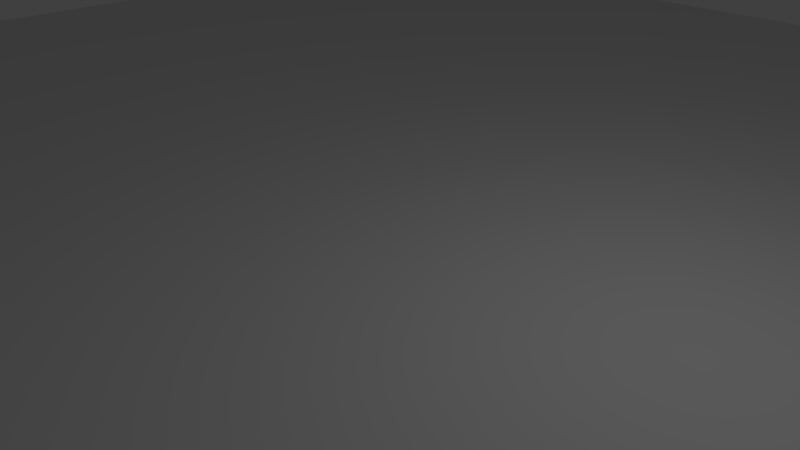 # Source: DominoRunKochCurve.blend  (saved by Blender 2.78.0; exported with 4.5.12 LTS)
import bpy
from mathutils import Matrix  # noqa: F401  (used for matrix-valued properties, if any)

bpy.ops.wm.read_factory_settings(use_empty=True)
scene = bpy.context.scene
scene.name = 'Scene'

# ---- collections
col_collection_1 = bpy.data.collections.new('Collection 1'); scene.collection.children.link(col_collection_1)

# ---- world
world_world = bpy.data.worlds.new('World'); scene.world = world_world
world_world.color = (0.05088, 0.05088, 0.05088)
world_world.use_sun_shadow = False
world_world.sun_shadow_jitter_overblur = 0.0
world_world.cycles.sampling_method = 'MANUAL'

# ---- cameras
cam_camera = bpy.data.cameras.new('Camera')
cam_camera.clip_end = 100.0
cam_camera.lens = 35.0
cam_camera.sensor_width = 32.0
cam_camera.sensor_height = 18.0
cam_camera.ortho_scale = 7.314
cam_camera.dof.focus_distance = 0.0
cam_camera.dof.aperture_fstop = 128.0

# ---- lights
light_lamp = bpy.data.lights.new('Lamp', 'POINT')
light_lamp.transmission_factor = 0.0
light_lamp.cutoff_distance = 30.0
light_lamp.energy = 100.0
light_lamp.shadow_buffer_clip_start = 1.001
light_lamp.shadow_soft_size = 0.1
light_lamp.shadow_maximum_resolution = 0.006
light_lamp.use_absolute_resolution = True

# ---- meshes
me_plane = bpy.data.meshes.new('Plane')
me_plane.from_pydata([(-16.0, -16.0, 0.0), (16.0, -16.0, 0.0), (-16.0, 16.0, 0.0), (16.0, 16.0, 0.0)], [], [(0, 1, 3, 2)])
me_plane.use_remesh_preserve_volume = False
me_plane.use_remesh_preserve_attributes = False
me_plane.use_mirror_vertex_groups = False
me_plane.update()

# ---- curves / text
cu_kochsnowflake_4_curve_curve = bpy.data.curves.new('KochSnowflake-4-curve-curve', 'CURVE')
cu_kochsnowflake_4_curve_curve.dimensions = '2D'
cu_kochsnowflake_4_curve_curve.offset = -1.0

# ---- objects
ob_domino_track = bpy.data.objects.new('Domino track', cu_kochsnowflake_4_curve_curve)
ob_plane = bpy.data.objects.new('Plane', me_plane)
ob_lamp = bpy.data.objects.new('Lamp', light_lamp)
ob_camera = bpy.data.objects.new('Camera', cam_camera)

# ---- transforms, parenting, visibility, modifiers, constraints
ob_domino_track.location = (0.0, 0.0, 2.0)
ob_domino_track.scale = (26.0, 26.0, 1.0)
ob_domino_track.lineart.crease_threshold = 0.0
ob_plane.location = (0.0, 0.0, 2.0)
ob_plane.lineart.crease_threshold = 0.0
ob_lamp.location = (4.076, 1.005, 7.904)
ob_lamp.rotation_euler = (0.6503, 0.05522, 1.866)
ob_lamp.lock_rotations_4d = False
ob_lamp.empty_display_type = 'ARROWS'
ob_lamp.color = (0.0, 0.0, 0.0, 0.0)
ob_lamp.lineart.crease_threshold = 0.0
ob_camera.location = (7.481, -6.508, 7.344)
ob_camera.rotation_euler = (1.109, 0.0, 0.8149)
ob_camera.lock_rotations_4d = False
ob_camera.empty_display_type = 'ARROWS'
ob_camera.color = (0.0, 0.0, 0.0, 0.0)
ob_camera.display_type = 'WIRE'
ob_camera.lineart.crease_threshold = 0.0

# ---- collection membership
col_collection_1.objects.link(ob_domino_track)
col_collection_1.objects.link(ob_plane)
col_collection_1.objects.link(ob_lamp)
col_collection_1.objects.link(ob_camera)

# ---- scene / render settings (as saved in the file)
scene.camera = ob_camera
scene.frame_start = 1; scene.frame_end = 250; scene.frame_set(1)
scene.render.engine = 'BLENDER_EEVEE_NEXT'
scene.render.resolution_percentage = 50
scene.render.dither_intensity = 0.0
scene.cycles.use_denoising = False
scene.cycles.samples = 128
scene.cycles.sampling_pattern = 'TABULATED_SOBOL'
scene.cycles.light_sampling_threshold = 0.0
scene.cycles.use_adaptive_sampling = False
scene.cycles.use_light_tree = False
scene.cycles.blur_glossy = 0.0
scene.cycles.sample_clamp_indirect = 0.0
scene.view_settings.view_transform = 'Standard'
bpy.context.view_layer.update()
